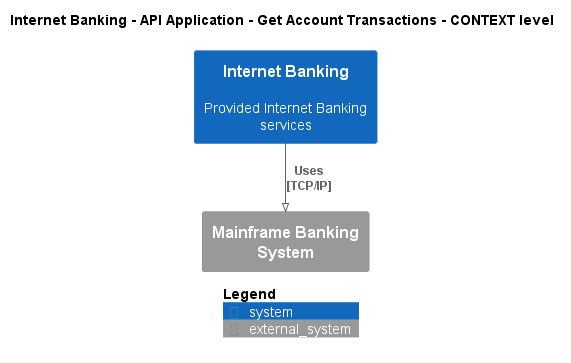

The diagram above was rendered by PlantUML. Its source (embedded in the PNG):
@startuml
!pragma layout smetana
!include ..\..\..\..\..\..\.c4s\C4_Context.puml

AddElementTag("state:new", $bgColor=green, $fontColor=#ffffff, $borderColor=green, $shadowing="False")
AddElementTag("state:changed", $bgColor=orange, $fontColor=#ffffff, $borderColor=orange, $shadowing="False")
AddElementTag("state:removed", $bgColor=red, $fontColor=#ffffff, $borderColor=red, $shadowing="False")

AddRelTag("state:new", $textColor=green, $lineColor=green)
AddRelTag("state:changed", $textColor=orange, $lineColor=orange)
AddRelTag("state:removed", $textColor=red, $lineColor=red)

SHOW_PERSON_PORTRAIT()
LAYOUT_TOP_DOWN()

skinparam linetype polyline

title Internet Banking - API Application - Get Account Transactions - CONTEXT level

System(BigBankPlc.SoftwareSystems.InternetBanking, "Internet Banking", "Provided Internet Banking services")
System_Ext(BigBankPlc.SoftwareSystems.MainframeBankingSystem, "Mainframe Banking System", "")

Rel(BigBankPlc.SoftwareSystems.InternetBanking, BigBankPlc.SoftwareSystems.MainframeBankingSystem, "Uses\n[TCP/IP]", $tags='protocol:tcp/ip')


SHOW_LEGEND()
@enduml